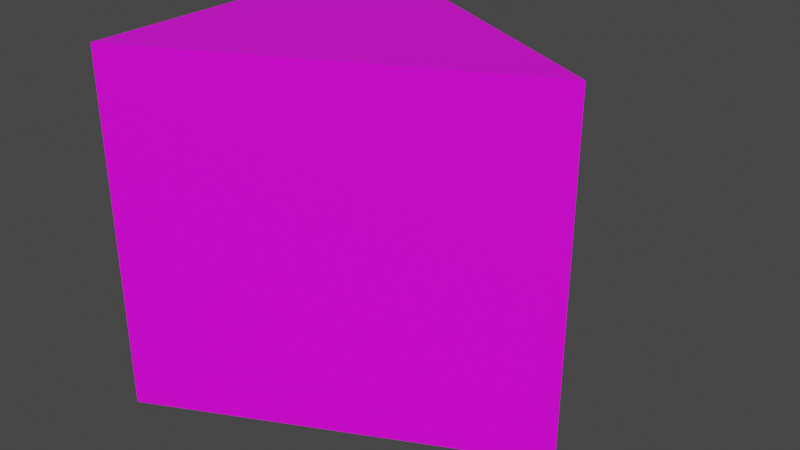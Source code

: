 # Source: arrowsforthing.blend  (saved by Blender 2.93.21; exported with 4.5.12 LTS)
import bpy
from mathutils import Matrix  # noqa: F401  (used for matrix-valued properties, if any)

bpy.ops.wm.read_factory_settings(use_empty=True)
scene = bpy.context.scene
scene.name = 'Scene'

# ---- collections
col_collection = bpy.data.collections.new('Collection'); scene.collection.children.link(col_collection)

# ---- images (referenced by path relative to the original .blend; pixels are not part of the script)
import os
ASSET_DIR = os.environ.get("B2B_ASSET_DIR", "")  # directory of the original .blend (textures are referenced by path, not embedded)
HERE = os.path.dirname(os.path.abspath(__file__))  # packed textures are extracted next to this script under _unpacked/

def load_image(name, relpath, width, height, colorspace="sRGB"):
    """Load a texture the original file referenced (path relative to the .blend, or extracted next to this script)."""
    p = next((c for c in (os.path.join(HERE, relpath), os.path.join(ASSET_DIR, relpath)) if relpath and os.path.exists(c)), "")
    if p:
        img = bpy.data.images.load(p, check_existing=True)
        img.name = name
    else:  # same state as the original file: an image datablock whose file is absent (Cycles renders it pink)
        img = bpy.data.images.new(name, width, height)
        img.source = "FILE"
        img.filepath = "//" + (relpath or name)
    img.colorspace_settings.name = colorspace
    return img
img_arrow_png = load_image('arrow.png', 'arrow.png', 1024, 1024, 'sRGB')

# ---- materials (node trees are filled in below, after node groups)
mat_material = bpy.data.materials.new('Material')
mat_material.alpha_threshold = 0.0
mat_material.use_transparent_shadow = False
mat_material.line_color = (0.0, 0.0, 0.0, 1.0)

# ---- material node trees
mat_material.use_nodes = True; mat_material.node_tree.nodes.clear()
_N = mat_material.node_tree.nodes; _L = mat_material.node_tree.links
n0 = _N.new('ShaderNodeOutputMaterial'); n0.name = 'Material Output'; n0.location = (300, 300)
n1 = _N.new('ShaderNodeBsdfPrincipled'); n1.name = 'Principled BSDF'; n1.location = (10, 300)
n1.distribution = 'GGX'
n1.subsurface_method = 'BURLEY'
n1.inputs[2].default_value = 0.4
n1.inputs[3].default_value = 1.45
n1.inputs[27].default_value = (0.0, 0.0, 0.0, 1.0)
n1.inputs[28].default_value = 1.0
n2 = _N.new('ShaderNodeTexImage'); n2.name = 'Image Texture'; n2.location = (-280, 280)
n2.image = img_arrow_png
_L.new(n1.outputs[0], n0.inputs[0])
_L.new(n2.outputs[0], n1.inputs[0])
n0.is_active_output = True

# ---- world
world_world = bpy.data.worlds.new('World'); scene.world = world_world
world_world.use_nodes = True; world_world.node_tree.nodes.clear()
_N = world_world.node_tree.nodes; _L = world_world.node_tree.links
n0 = _N.new('ShaderNodeOutputWorld'); n0.name = 'World Output'; n0.location = (300, 300)
n1 = _N.new('ShaderNodeBackground'); n1.name = 'Background'; n1.location = (10, 300)
n1.inputs[0].default_value = (0.05088, 0.05088, 0.05088, 1.0)
_L.new(n1.outputs[0], n0.inputs[0])
n0.is_active_output = True
world_world.color = (0.05088, 0.05088, 0.05088)
world_world.use_sun_shadow = False
world_world.sun_shadow_jitter_overblur = 0.0

# ---- meshes
me_arrowstype2 = bpy.data.meshes.new('ArrowsType2')
me_arrowstype2.from_pydata([(-0.1, 0.4, 1.0), (-0.1, -0.4, 1.0), (-0.84, 0.78, 1.0), (-0.84, 0.92, -0.84), (-0.84, -0.78, 1.0), (-1.0, -0.84, -0.84), (1.0, 0.0, -1.0), (1.0, 0.0, 1.0), (-1.0, -0.84, 0.84), (-0.84, 0.92, 0.84), (0.84, -0.08, -0.84), (0.84, 0.08, -0.84), (0.84, -0.08, 0.84), (0.84, 0.08, 0.84), (-1.0, 0.84, 0.84), (-1.0, 0.84, -0.84), (-0.1, 0.4, -1.0), (-0.84, -0.92, -0.84), (-0.84, -0.92, 0.84), (-0.84, 0.78, -1.0), (-1.0, 1.0, 1.0), (-0.1, -0.4, -1.0), (-1.0, -1.0, 1.0), (-0.84, -0.78, -1.0), (-1.0, 1.0, -1.0), (-1.0, -1.0, -1.0), (0.7, 0.0, 1.0), (0.7, 0.0, -1.0)], [], [(5, 8, 14, 15), (3, 9, 13, 11), (10, 12, 18, 17), (0, 26, 7), (1, 4, 22, 7), (4, 2, 20, 22), (2, 0, 7, 20), (7, 26, 1), (6, 27, 16), (9, 3, 24, 20), (13, 9, 20, 7), (3, 11, 6, 24), (11, 13, 7, 6), (8, 5, 25, 22), (5, 15, 24, 25), (15, 14, 20, 24), (14, 8, 22, 20), (12, 10, 6, 7), (18, 12, 7, 22), (17, 18, 22, 25), (10, 17, 25, 6), (21, 27, 6), (19, 23, 25, 24), (16, 19, 24, 6), (23, 21, 6, 25), (26, 0, 2, 4, 1), (27, 21, 23, 19, 16)])
_uv = me_arrowstype2.uv_layers.new(name='UVMap')
_uv.uv.foreach_set('vector', [0.0702, 0.0702, 0.0702, 0.9298, 0.9298, 0.9298, 0.9298, 0.0702, 0.9298, 0.0702, 0.9298, 0.9298, 0.0702, 0.9298, 0.0702, 0.0702, 0.0702, 0.0702, 0.0702, 0.9298, 0.9298, 0.9298, 0.9298, 0.0702, 0.9298, 0.0702, 0.9298, 0.5, 1.0, 0.0, 0.9298, 0.9298, 0.0702, 0.9298, 0.0, 1.0, 1.0, 1.0, 0.0702, 0.9298, 0.0702, 0.0702, 0.0, 0.0, 0.0, 1.0, 0.0702, 0.0702, 0.9298, 0.0702, 1.0, 0.0, 0.0, 0.0, 1.0, 0.5, 0.9298, 0.5, 0.9298, 0.9298, 1.0, 0.5, 0.9298, 0.5, 0.9298, 0.0702, 0.9298, 0.9298, 0.9298, 0.0702, 1.0, 0.0, 1.0, 1.0, 0.0702, 0.9298, 0.9298, 0.9298, 1.0, 1.0, 0.0, 1.0, 0.9298, 0.0702, 0.0702, 0.0702, 0.0, 0.0, 1.0, 0.0, 0.0702, 0.0702, 0.0702, 0.9298, 0.0, 1.0, 0.0, 0.0, 0.0702, 0.9298, 0.0702, 0.0702, 0.0, 0.0, 0.0, 1.0, 0.0702, 0.0702, 0.9298, 0.0702, 1.0, 0.0, 0.0, 0.0, 0.9298, 0.0702, 0.9298, 0.9298, 1.0, 1.0, 1.0, 0.0, 0.9298, 0.9298, 0.0702, 0.9298, 0.0, 1.0, 1.0, 1.0, 0.0702, 0.9298, 0.0702, 0.0702, 0.0, 1.87e-07, 0.0, 1.0, 0.9298, 0.9298, 0.0702, 0.9298, 0.0, 1.0, 1.0, 1.0, 0.9298, 0.0702, 0.9298, 0.9298, 1.0, 1.0, 1.0, 1.87e-07, 0.0702, 0.0702, 0.9298, 0.0702, 1.0, 1.87e-07, 0.0, 1.87e-07, 0.9298, 0.9298, 0.9298, 0.5, 1.0, 1.0, 0.0702, 0.0702, 0.0702, 0.9298, 0.0, 1.0, 0.0, 0.0, 0.9298, 0.0702, 0.0702, 0.0702, 0.0, 0.0, 1.0, 0.0, 0.0702, 0.9298, 0.9298, 0.9298, 1.0, 1.0, 0.0, 1.0, 0.9298, 0.5, 0.5, 0.2851, 0.0702, 0.0702, 0.0702, 0.9298, 0.5, 0.7149, 0.9298, 0.5, 0.5, 0.7149, 0.0702, 0.9298, 0.0702, 0.0702, 0.5, 0.2851])
me_arrowstype2.materials.append(mat_material)
me_arrowstype2.use_remesh_preserve_volume = False
me_arrowstype2.use_remesh_preserve_attributes = False
me_arrowstype2.use_mirror_vertex_groups = False
me_arrowstype2.update()

# ---- objects
ob_arrowstype2 = bpy.data.objects.new('ArrowsType2', me_arrowstype2)

# ---- transforms, parenting, visibility, modifiers, constraints
ob_arrowstype2.location = (0.0, 0.0, 0.0)
ob_arrowstype2.lock_rotations_4d = False
ob_arrowstype2.empty_display_type = 'ARROWS'
ob_arrowstype2.lineart.crease_threshold = 0.0

# ---- collection membership
col_collection.objects.link(ob_arrowstype2)

# ---- scene / render settings (as saved in the file)
scene.frame_start = 1; scene.frame_end = 250; scene.frame_set(1)
scene.render.engine = 'BLENDER_EEVEE_NEXT'
scene.cycles.use_denoising = False
scene.cycles.samples = 128
scene.cycles.sampling_pattern = 'TABULATED_SOBOL'
scene.cycles.use_adaptive_sampling = False
scene.cycles.use_light_tree = False
scene.view_settings.view_transform = 'Filmic'
bpy.context.view_layer.update()

# ---- added for rendering (the .blend has no active camera and no usable light): camera, sun
cam_auto = bpy.data.cameras.new('AutoCamera')
cam_auto.lens = 50.0
cam_auto.sensor_width = 36.0
cam_auto.clip_end = 1000.0
ob_auto_camera = bpy.data.objects.new('AutoCamera', cam_auto)
scene.collection.objects.link(ob_auto_camera)
ob_auto_camera.location = (3.20507, -3.84609, 2.56406)
ob_auto_camera.rotation_euler = (1.09748, -7.21219e-08, 0.694738)
scene.camera = ob_auto_camera
light_auto_sun = bpy.data.lights.new('AutoSun', 'SUN')
light_auto_sun.energy = 3.0
light_auto_sun.angle = 0.0523599
ob_auto_sun = bpy.data.objects.new('AutoSun', light_auto_sun)
scene.collection.objects.link(ob_auto_sun)
ob_auto_sun.rotation_euler = (0.872665, 0.174533, 0.523599)
bpy.context.view_layer.update()
